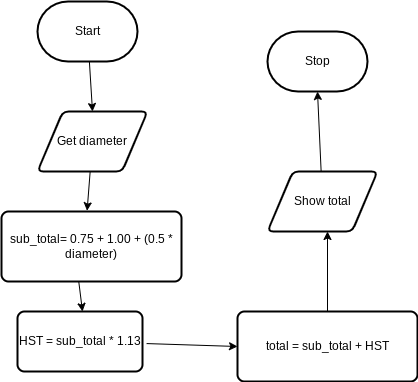

The diagram above was exported from draw.io. Its source (the exported page's mxGraphModel, read from the mxfile embedded in the PNG):
<mxGraphModel dx="724" dy="325" grid="1" gridSize="10" guides="1" tooltips="1" connect="1" arrows="1" fold="1" page="1" pageScale="1" pageWidth="827" pageHeight="1169" math="0" shadow="0">
  <root>
    <mxCell id="0" />
    <mxCell id="1" parent="0" />
    <mxCell id="4" style="edgeStyle=none;html=1;entryX=0.5;entryY=0;entryDx=0;entryDy=0;" parent="1" source="2" target="3" edge="1">
      <mxGeometry relative="1" as="geometry" />
    </mxCell>
    <mxCell id="2" value="Start" style="strokeWidth=2;html=1;shape=mxgraph.flowchart.terminator;whiteSpace=wrap;" parent="1" vertex="1">
      <mxGeometry x="270" y="70" width="100" height="60" as="geometry" />
    </mxCell>
    <mxCell id="6" style="edgeStyle=none;html=1;entryX=0.58;entryY=-0.013;entryDx=0;entryDy=0;entryPerimeter=0;" parent="1" source="3" edge="1">
      <mxGeometry relative="1" as="geometry">
        <mxPoint x="319.6" y="279.22" as="targetPoint" />
      </mxGeometry>
    </mxCell>
    <mxCell id="3" value="Get diameter" style="shape=parallelogram;html=1;strokeWidth=2;perimeter=parallelogramPerimeter;whiteSpace=wrap;rounded=1;arcSize=12;size=0.23;" parent="1" vertex="1">
      <mxGeometry x="270" y="180" width="110" height="60" as="geometry" />
    </mxCell>
    <mxCell id="8" style="edgeStyle=none;html=1;entryX=0.5;entryY=0;entryDx=0;entryDy=0;" parent="1" edge="1">
      <mxGeometry relative="1" as="geometry">
        <mxPoint x="310" y="340" as="sourcePoint" />
        <mxPoint x="315" y="380" as="targetPoint" />
      </mxGeometry>
    </mxCell>
    <mxCell id="14" style="edgeStyle=none;html=1;entryX=0;entryY=0.5;entryDx=0;entryDy=0;" edge="1" parent="1" target="13">
      <mxGeometry relative="1" as="geometry">
        <mxPoint x="379.10246959085885" y="412.0678215997051" as="sourcePoint" />
      </mxGeometry>
    </mxCell>
    <mxCell id="9" value="Stop" style="strokeWidth=2;html=1;shape=mxgraph.flowchart.terminator;whiteSpace=wrap;" parent="1" vertex="1">
      <mxGeometry x="500" y="100" width="100" height="60" as="geometry" />
    </mxCell>
    <mxCell id="12" value="&lt;span&gt;sub_total= 0.75 + 1.00 + (0.5 * diameter)&lt;/span&gt;" style="rounded=1;whiteSpace=wrap;html=1;absoluteArcSize=1;arcSize=14;strokeWidth=2;" parent="1" vertex="1">
      <mxGeometry x="234" y="280" width="180" height="70" as="geometry" />
    </mxCell>
    <mxCell id="15" style="edgeStyle=none;html=1;" edge="1" parent="1" source="13">
      <mxGeometry relative="1" as="geometry">
        <mxPoint x="560" y="300" as="targetPoint" />
      </mxGeometry>
    </mxCell>
    <mxCell id="13" value="&lt;span&gt;total = sub_total + HST&lt;/span&gt;" style="rounded=1;whiteSpace=wrap;html=1;absoluteArcSize=1;arcSize=14;strokeWidth=2;" vertex="1" parent="1">
      <mxGeometry x="470" y="380" width="180" height="70" as="geometry" />
    </mxCell>
    <mxCell id="17" style="edgeStyle=none;html=1;entryX=0.5;entryY=1;entryDx=0;entryDy=0;entryPerimeter=0;" edge="1" parent="1" source="16" target="9">
      <mxGeometry relative="1" as="geometry" />
    </mxCell>
    <mxCell id="16" value="Show total" style="shape=parallelogram;html=1;strokeWidth=2;perimeter=parallelogramPerimeter;whiteSpace=wrap;rounded=1;arcSize=12;size=0.23;" vertex="1" parent="1">
      <mxGeometry x="500" y="240" width="110" height="60" as="geometry" />
    </mxCell>
    <mxCell id="18" value="&lt;span&gt;HST = sub_total * 1.13&lt;/span&gt;" style="rounded=1;whiteSpace=wrap;html=1;absoluteArcSize=1;arcSize=14;strokeWidth=2;" vertex="1" parent="1">
      <mxGeometry x="250" y="380" width="125" height="60" as="geometry" />
    </mxCell>
  </root>
</mxGraphModel>